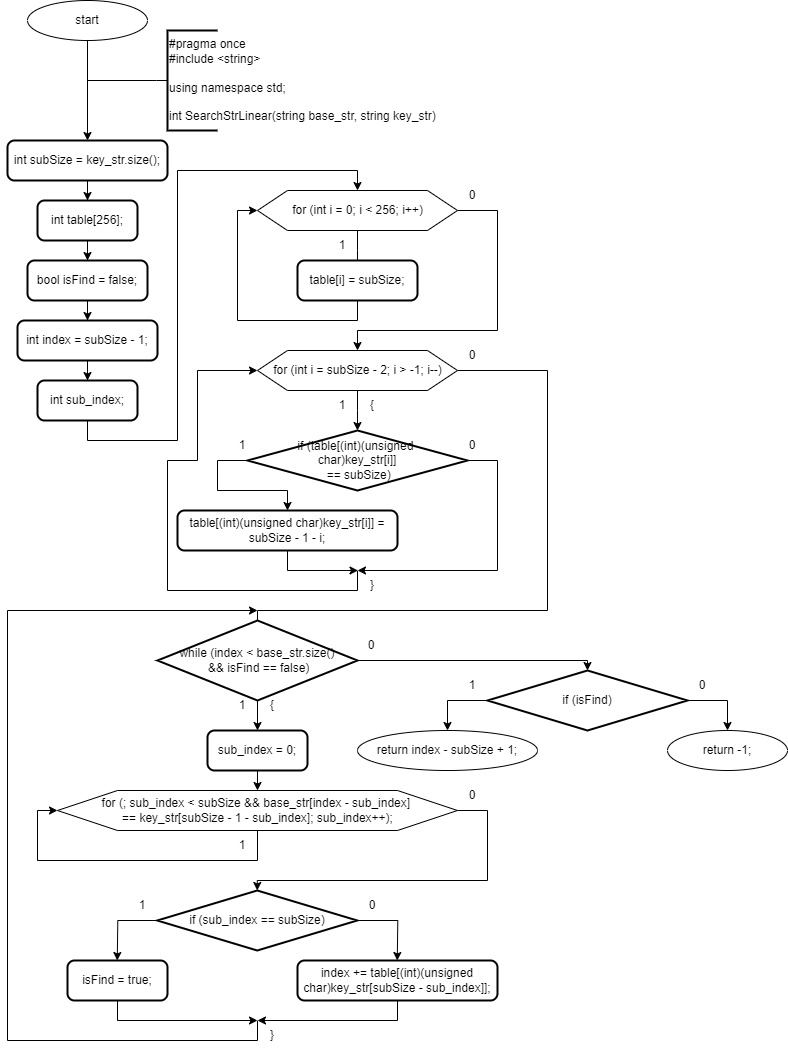

The diagram above was exported from draw.io. Its source (the exported page's mxGraphModel, read from the mxfile embedded in the PNG):
<mxGraphModel dx="911" dy="828" grid="1" gridSize="10" guides="1" tooltips="1" connect="1" arrows="1" fold="1" page="1" pageScale="1" pageWidth="827" pageHeight="1169" math="0" shadow="0">
  <root>
    <mxCell id="0" />
    <mxCell id="1" parent="0" />
    <mxCell id="v9O4wZonZP7qLbVHAuZa-1" value="start" style="ellipse;whiteSpace=wrap;html=1;" parent="1" vertex="1">
      <mxGeometry x="140" y="40" width="120" height="40" as="geometry" />
    </mxCell>
    <mxCell id="v9O4wZonZP7qLbVHAuZa-2" value="" style="endArrow=classic;html=1;rounded=0;labelBackgroundColor=default;strokeColor=default;align=center;verticalAlign=middle;fontFamily=Helvetica;fontSize=11;fontColor=default;shape=connector;edgeStyle=orthogonalEdgeStyle;exitX=0.5;exitY=1;exitDx=0;exitDy=0;entryX=0.5;entryY=0;entryDx=0;entryDy=0;" parent="1" source="v9O4wZonZP7qLbVHAuZa-1" target="v9O4wZonZP7qLbVHAuZa-5" edge="1">
      <mxGeometry width="50" height="50" relative="1" as="geometry">
        <mxPoint x="250.29000000000002" y="170" as="sourcePoint" />
        <mxPoint x="200" y="170" as="targetPoint" />
      </mxGeometry>
    </mxCell>
    <mxCell id="v9O4wZonZP7qLbVHAuZa-3" style="edgeStyle=orthogonalEdgeStyle;rounded=0;orthogonalLoop=1;jettySize=auto;html=1;exitX=0;exitY=0.5;exitDx=0;exitDy=0;exitPerimeter=0;endArrow=none;endFill=0;strokeWidth=1;" parent="1" source="v9O4wZonZP7qLbVHAuZa-4" edge="1">
      <mxGeometry relative="1" as="geometry">
        <mxPoint x="200" y="120" as="targetPoint" />
        <mxPoint x="260" y="130" as="sourcePoint" />
        <Array as="points">
          <mxPoint x="269" y="120" />
        </Array>
      </mxGeometry>
    </mxCell>
    <mxCell id="v9O4wZonZP7qLbVHAuZa-4" value="&lt;div&gt;#pragma once&lt;/div&gt;&lt;div&gt;#include &amp;lt;string&amp;gt;&lt;/div&gt;&lt;div&gt;&lt;br&gt;&lt;/div&gt;&lt;div&gt;using namespace std;&lt;/div&gt;&lt;div&gt;&lt;br&gt;&lt;/div&gt;&lt;div&gt;int SearchStrLinear(string base_str, string key_str)&lt;/div&gt;" style="strokeWidth=2;html=1;shape=mxgraph.flowchart.annotation_1;align=left;pointerEvents=1;" parent="1" vertex="1">
      <mxGeometry x="280" y="70" width="50" height="100" as="geometry" />
    </mxCell>
    <mxCell id="v9O4wZonZP7qLbVHAuZa-6" style="edgeStyle=orthogonalEdgeStyle;rounded=0;orthogonalLoop=1;jettySize=auto;html=1;exitX=0.5;exitY=1;exitDx=0;exitDy=0;" parent="1" source="v9O4wZonZP7qLbVHAuZa-5" target="v9O4wZonZP7qLbVHAuZa-7" edge="1">
      <mxGeometry relative="1" as="geometry">
        <mxPoint x="200" y="240" as="targetPoint" />
      </mxGeometry>
    </mxCell>
    <UserObject label="int subSize = key_str.size();" id="v9O4wZonZP7qLbVHAuZa-5">
      <mxCell style="rounded=1;whiteSpace=wrap;html=1;absoluteArcSize=1;arcSize=14;strokeWidth=2;" parent="1" vertex="1">
        <mxGeometry x="120" y="180" width="160" height="40" as="geometry" />
      </mxCell>
    </UserObject>
    <mxCell id="v9O4wZonZP7qLbVHAuZa-8" style="edgeStyle=orthogonalEdgeStyle;rounded=0;orthogonalLoop=1;jettySize=auto;html=1;exitX=0.5;exitY=1;exitDx=0;exitDy=0;" parent="1" source="v9O4wZonZP7qLbVHAuZa-7" target="v9O4wZonZP7qLbVHAuZa-9" edge="1">
      <mxGeometry relative="1" as="geometry">
        <mxPoint x="200" y="320" as="targetPoint" />
      </mxGeometry>
    </mxCell>
    <mxCell id="v9O4wZonZP7qLbVHAuZa-7" value="int table[256];" style="rounded=1;whiteSpace=wrap;html=1;absoluteArcSize=1;arcSize=14;strokeWidth=2;" parent="1" vertex="1">
      <mxGeometry x="150" y="240" width="100" height="40" as="geometry" />
    </mxCell>
    <mxCell id="v9O4wZonZP7qLbVHAuZa-12" value="" style="edgeStyle=orthogonalEdgeStyle;rounded=0;orthogonalLoop=1;jettySize=auto;html=1;" parent="1" source="v9O4wZonZP7qLbVHAuZa-9" target="v9O4wZonZP7qLbVHAuZa-11" edge="1">
      <mxGeometry relative="1" as="geometry" />
    </mxCell>
    <mxCell id="v9O4wZonZP7qLbVHAuZa-9" value="bool isFind = false;" style="rounded=1;whiteSpace=wrap;html=1;absoluteArcSize=1;arcSize=14;strokeWidth=2;" parent="1" vertex="1">
      <mxGeometry x="140" y="300" width="120" height="40" as="geometry" />
    </mxCell>
    <mxCell id="v9O4wZonZP7qLbVHAuZa-13" style="edgeStyle=orthogonalEdgeStyle;rounded=0;orthogonalLoop=1;jettySize=auto;html=1;exitX=0.5;exitY=1;exitDx=0;exitDy=0;" parent="1" source="v9O4wZonZP7qLbVHAuZa-11" target="v9O4wZonZP7qLbVHAuZa-14" edge="1">
      <mxGeometry relative="1" as="geometry">
        <mxPoint x="200" y="440" as="targetPoint" />
      </mxGeometry>
    </mxCell>
    <mxCell id="v9O4wZonZP7qLbVHAuZa-11" value="int index = subSize - 1;" style="rounded=1;whiteSpace=wrap;html=1;absoluteArcSize=1;arcSize=14;strokeWidth=2;" parent="1" vertex="1">
      <mxGeometry x="130" y="360" width="140" height="40" as="geometry" />
    </mxCell>
    <mxCell id="v9O4wZonZP7qLbVHAuZa-23" style="edgeStyle=orthogonalEdgeStyle;rounded=0;orthogonalLoop=1;jettySize=auto;html=1;exitX=0.5;exitY=1;exitDx=0;exitDy=0;entryX=0.5;entryY=0;entryDx=0;entryDy=0;" parent="1" source="v9O4wZonZP7qLbVHAuZa-14" target="v9O4wZonZP7qLbVHAuZa-17" edge="1">
      <mxGeometry relative="1" as="geometry">
        <Array as="points">
          <mxPoint x="200" y="480" />
          <mxPoint x="290" y="480" />
          <mxPoint x="290" y="210" />
          <mxPoint x="470" y="210" />
        </Array>
      </mxGeometry>
    </mxCell>
    <mxCell id="v9O4wZonZP7qLbVHAuZa-14" value="int sub_index;" style="rounded=1;whiteSpace=wrap;html=1;absoluteArcSize=1;arcSize=14;strokeWidth=2;" parent="1" vertex="1">
      <mxGeometry x="150" y="420" width="100" height="40" as="geometry" />
    </mxCell>
    <mxCell id="v9O4wZonZP7qLbVHAuZa-15" style="edgeStyle=orthogonalEdgeStyle;rounded=0;orthogonalLoop=1;jettySize=auto;html=1;exitX=0.5;exitY=1;exitDx=0;exitDy=0;" parent="1" source="v9O4wZonZP7qLbVHAuZa-17" edge="1">
      <mxGeometry relative="1" as="geometry">
        <mxPoint x="470" y="310" as="targetPoint" />
      </mxGeometry>
    </mxCell>
    <mxCell id="v9O4wZonZP7qLbVHAuZa-16" style="edgeStyle=orthogonalEdgeStyle;rounded=0;orthogonalLoop=1;jettySize=auto;html=1;exitX=1;exitY=0.5;exitDx=0;exitDy=0;entryX=0.5;entryY=0;entryDx=0;entryDy=0;" parent="1" source="v9O4wZonZP7qLbVHAuZa-17" target="v9O4wZonZP7qLbVHAuZa-26" edge="1">
      <mxGeometry relative="1" as="geometry">
        <mxPoint x="610" y="310" as="targetPoint" />
        <Array as="points">
          <mxPoint x="610" y="250" />
          <mxPoint x="610" y="370" />
          <mxPoint x="470" y="370" />
        </Array>
      </mxGeometry>
    </mxCell>
    <mxCell id="v9O4wZonZP7qLbVHAuZa-17" value="for (int i = 0; i &lt; 256; i++)" style="verticalLabelPosition=middle;verticalAlign=middle;html=1;shape=hexagon;perimeter=hexagonPerimeter2;arcSize=6;size=0.15;labelPosition=center;align=center;" parent="1" vertex="1">
      <mxGeometry x="370" y="230" width="200" height="40" as="geometry" />
    </mxCell>
    <mxCell id="v9O4wZonZP7qLbVHAuZa-18" value="1" style="text;html=1;strokeColor=none;fillColor=none;align=center;verticalAlign=middle;whiteSpace=wrap;rounded=0;" parent="1" vertex="1">
      <mxGeometry x="440" y="270" width="30" height="30" as="geometry" />
    </mxCell>
    <mxCell id="v9O4wZonZP7qLbVHAuZa-20" value="0" style="text;html=1;strokeColor=none;fillColor=none;align=center;verticalAlign=middle;whiteSpace=wrap;rounded=0;" parent="1" vertex="1">
      <mxGeometry x="570" y="220" width="30" height="30" as="geometry" />
    </mxCell>
    <mxCell id="v9O4wZonZP7qLbVHAuZa-22" style="edgeStyle=orthogonalEdgeStyle;rounded=0;orthogonalLoop=1;jettySize=auto;html=1;exitX=0.5;exitY=1;exitDx=0;exitDy=0;entryX=0;entryY=0.5;entryDx=0;entryDy=0;" parent="1" source="v9O4wZonZP7qLbVHAuZa-21" target="v9O4wZonZP7qLbVHAuZa-17" edge="1">
      <mxGeometry relative="1" as="geometry">
        <Array as="points">
          <mxPoint x="470" y="360" />
          <mxPoint x="350" y="360" />
          <mxPoint x="350" y="250" />
        </Array>
      </mxGeometry>
    </mxCell>
    <mxCell id="v9O4wZonZP7qLbVHAuZa-21" value="table[i] = subSize;" style="rounded=1;whiteSpace=wrap;html=1;absoluteArcSize=1;arcSize=14;strokeWidth=2;" parent="1" vertex="1">
      <mxGeometry x="410" y="300" width="120" height="40" as="geometry" />
    </mxCell>
    <mxCell id="v9O4wZonZP7qLbVHAuZa-24" style="edgeStyle=orthogonalEdgeStyle;rounded=0;orthogonalLoop=1;jettySize=auto;html=1;exitX=0.5;exitY=1;exitDx=0;exitDy=0;" parent="1" source="v9O4wZonZP7qLbVHAuZa-26" edge="1">
      <mxGeometry relative="1" as="geometry">
        <mxPoint x="470" y="470" as="targetPoint" />
      </mxGeometry>
    </mxCell>
    <mxCell id="v9O4wZonZP7qLbVHAuZa-25" style="edgeStyle=orthogonalEdgeStyle;rounded=0;orthogonalLoop=1;jettySize=auto;html=1;exitX=1;exitY=0.5;exitDx=0;exitDy=0;" parent="1" source="v9O4wZonZP7qLbVHAuZa-26" edge="1">
      <mxGeometry relative="1" as="geometry">
        <mxPoint x="370" y="670" as="targetPoint" />
        <Array as="points">
          <mxPoint x="660" y="410" />
          <mxPoint x="660" y="650" />
          <mxPoint x="370" y="650" />
        </Array>
      </mxGeometry>
    </mxCell>
    <mxCell id="v9O4wZonZP7qLbVHAuZa-26" value="for (int i = subSize - 2; i &amp;gt; -1; i--)" style="verticalLabelPosition=middle;verticalAlign=middle;html=1;shape=hexagon;perimeter=hexagonPerimeter2;arcSize=6;size=0.15;labelPosition=center;align=center;" parent="1" vertex="1">
      <mxGeometry x="370" y="390" width="200" height="40" as="geometry" />
    </mxCell>
    <mxCell id="v9O4wZonZP7qLbVHAuZa-27" value="1" style="text;html=1;strokeColor=none;fillColor=none;align=center;verticalAlign=middle;whiteSpace=wrap;rounded=0;" parent="1" vertex="1">
      <mxGeometry x="440" y="430" width="30" height="30" as="geometry" />
    </mxCell>
    <mxCell id="v9O4wZonZP7qLbVHAuZa-28" value="{" style="text;html=1;strokeColor=none;fillColor=none;align=center;verticalAlign=middle;whiteSpace=wrap;rounded=0;" parent="1" vertex="1">
      <mxGeometry x="470" y="430" width="30" height="30" as="geometry" />
    </mxCell>
    <mxCell id="v9O4wZonZP7qLbVHAuZa-29" value="0" style="text;html=1;strokeColor=none;fillColor=none;align=center;verticalAlign=middle;whiteSpace=wrap;rounded=0;" parent="1" vertex="1">
      <mxGeometry x="570" y="380" width="30" height="30" as="geometry" />
    </mxCell>
    <mxCell id="v9O4wZonZP7qLbVHAuZa-37" style="edgeStyle=orthogonalEdgeStyle;rounded=0;orthogonalLoop=1;jettySize=auto;html=1;exitX=0;exitY=0.5;exitDx=0;exitDy=0;exitPerimeter=0;entryX=0.5;entryY=0;entryDx=0;entryDy=0;" parent="1" source="v9O4wZonZP7qLbVHAuZa-39" target="v9O4wZonZP7qLbVHAuZa-42" edge="1">
      <mxGeometry relative="1" as="geometry">
        <mxPoint x="330" y="540" as="targetPoint" />
        <Array as="points">
          <mxPoint x="330" y="500" />
          <mxPoint x="330" y="530" />
          <mxPoint x="400" y="530" />
        </Array>
      </mxGeometry>
    </mxCell>
    <mxCell id="v9O4wZonZP7qLbVHAuZa-38" style="edgeStyle=orthogonalEdgeStyle;rounded=0;orthogonalLoop=1;jettySize=auto;html=1;exitX=1;exitY=0.5;exitDx=0;exitDy=0;exitPerimeter=0;" parent="1" source="v9O4wZonZP7qLbVHAuZa-39" edge="1">
      <mxGeometry relative="1" as="geometry">
        <mxPoint x="470" y="610" as="targetPoint" />
        <Array as="points">
          <mxPoint x="610" y="500" />
        </Array>
      </mxGeometry>
    </mxCell>
    <mxCell id="v9O4wZonZP7qLbVHAuZa-39" value="if (table[(int)(unsigned&amp;nbsp;&lt;div&gt;char)key_str[i]]&lt;div&gt;&amp;nbsp;== subSize)&lt;/div&gt;&lt;/div&gt;" style="strokeWidth=2;html=1;shape=mxgraph.flowchart.decision;whiteSpace=wrap;" parent="1" vertex="1">
      <mxGeometry x="360" y="470" width="220" height="60" as="geometry" />
    </mxCell>
    <mxCell id="v9O4wZonZP7qLbVHAuZa-40" value="1" style="text;html=1;strokeColor=none;fillColor=none;align=center;verticalAlign=middle;whiteSpace=wrap;rounded=0;" parent="1" vertex="1">
      <mxGeometry x="340" y="470" width="30" height="30" as="geometry" />
    </mxCell>
    <mxCell id="v9O4wZonZP7qLbVHAuZa-41" value="0" style="text;html=1;strokeColor=none;fillColor=none;align=center;verticalAlign=middle;whiteSpace=wrap;rounded=0;" parent="1" vertex="1">
      <mxGeometry x="570" y="470" width="30" height="30" as="geometry" />
    </mxCell>
    <mxCell id="v9O4wZonZP7qLbVHAuZa-43" style="edgeStyle=orthogonalEdgeStyle;rounded=0;orthogonalLoop=1;jettySize=auto;html=1;exitX=0.5;exitY=1;exitDx=0;exitDy=0;" parent="1" source="v9O4wZonZP7qLbVHAuZa-42" edge="1">
      <mxGeometry relative="1" as="geometry">
        <mxPoint x="470" y="610" as="targetPoint" />
      </mxGeometry>
    </mxCell>
    <mxCell id="v9O4wZonZP7qLbVHAuZa-42" value="table[(int)(unsigned char)key_str[i]] = subSize - 1 - i;" style="rounded=1;whiteSpace=wrap;html=1;absoluteArcSize=1;arcSize=14;strokeWidth=2;" parent="1" vertex="1">
      <mxGeometry x="290" y="550" width="220" height="40" as="geometry" />
    </mxCell>
    <mxCell id="v9O4wZonZP7qLbVHAuZa-44" value="" style="endArrow=classic;html=1;rounded=0;entryX=0;entryY=0.5;entryDx=0;entryDy=0;" parent="1" target="v9O4wZonZP7qLbVHAuZa-26" edge="1">
      <mxGeometry width="50" height="50" relative="1" as="geometry">
        <mxPoint x="470" y="610" as="sourcePoint" />
        <mxPoint x="380.59000000000015" y="630" as="targetPoint" />
        <Array as="points">
          <mxPoint x="470" y="630" />
          <mxPoint x="280" y="630" />
          <mxPoint x="280" y="500" />
          <mxPoint x="310" y="500" />
          <mxPoint x="310" y="410" />
        </Array>
      </mxGeometry>
    </mxCell>
    <mxCell id="v9O4wZonZP7qLbVHAuZa-45" style="edgeStyle=orthogonalEdgeStyle;rounded=0;orthogonalLoop=1;jettySize=auto;html=1;exitX=1;exitY=0.5;exitDx=0;exitDy=0;exitPerimeter=0;entryX=0.5;entryY=0;entryDx=0;entryDy=0;entryPerimeter=0;" parent="1" source="v9O4wZonZP7qLbVHAuZa-47" target="v9O4wZonZP7qLbVHAuZa-72" edge="1">
      <mxGeometry relative="1" as="geometry">
        <mxPoint x="510" y="700" as="targetPoint" />
        <Array as="points">
          <mxPoint x="700" y="700" />
        </Array>
      </mxGeometry>
    </mxCell>
    <mxCell id="v9O4wZonZP7qLbVHAuZa-46" style="edgeStyle=orthogonalEdgeStyle;rounded=0;orthogonalLoop=1;jettySize=auto;html=1;exitX=0.5;exitY=1;exitDx=0;exitDy=0;exitPerimeter=0;" parent="1" source="v9O4wZonZP7qLbVHAuZa-47" edge="1">
      <mxGeometry relative="1" as="geometry">
        <mxPoint x="370" y="770" as="targetPoint" />
      </mxGeometry>
    </mxCell>
    <mxCell id="v9O4wZonZP7qLbVHAuZa-47" value="while (index &amp;lt; base_str.size()&lt;div&gt;&amp;nbsp;&amp;amp;&amp;amp; isFind == false)&lt;/div&gt;" style="strokeWidth=2;html=1;shape=mxgraph.flowchart.decision;whiteSpace=wrap;" parent="1" vertex="1">
      <mxGeometry x="270" y="660" width="200" height="80" as="geometry" />
    </mxCell>
    <mxCell id="v9O4wZonZP7qLbVHAuZa-48" value="1" style="text;html=1;strokeColor=none;fillColor=none;align=center;verticalAlign=middle;whiteSpace=wrap;rounded=0;" parent="1" vertex="1">
      <mxGeometry x="340" y="730" width="30" height="30" as="geometry" />
    </mxCell>
    <mxCell id="v9O4wZonZP7qLbVHAuZa-49" value="0" style="text;html=1;strokeColor=none;fillColor=none;align=center;verticalAlign=middle;whiteSpace=wrap;rounded=0;" parent="1" vertex="1">
      <mxGeometry x="469.28999999999996" y="670" width="30" height="30" as="geometry" />
    </mxCell>
    <mxCell id="v9O4wZonZP7qLbVHAuZa-50" value="{" style="text;html=1;strokeColor=none;fillColor=none;align=center;verticalAlign=middle;whiteSpace=wrap;rounded=0;" parent="1" vertex="1">
      <mxGeometry x="370" y="730" width="30" height="30" as="geometry" />
    </mxCell>
    <mxCell id="v9O4wZonZP7qLbVHAuZa-61" style="edgeStyle=orthogonalEdgeStyle;rounded=0;orthogonalLoop=1;jettySize=auto;html=1;exitX=0.5;exitY=1;exitDx=0;exitDy=0;entryX=0.5;entryY=0;entryDx=0;entryDy=0;" parent="1" source="v9O4wZonZP7qLbVHAuZa-51" target="v9O4wZonZP7qLbVHAuZa-54" edge="1">
      <mxGeometry relative="1" as="geometry" />
    </mxCell>
    <mxCell id="v9O4wZonZP7qLbVHAuZa-51" value="sub_index = 0;" style="rounded=1;whiteSpace=wrap;html=1;absoluteArcSize=1;arcSize=14;strokeWidth=2;" parent="1" vertex="1">
      <mxGeometry x="320" y="770" width="100" height="40" as="geometry" />
    </mxCell>
    <mxCell id="v9O4wZonZP7qLbVHAuZa-52" style="edgeStyle=orthogonalEdgeStyle;rounded=0;orthogonalLoop=1;jettySize=auto;html=1;exitX=0.5;exitY=1;exitDx=0;exitDy=0;entryX=0;entryY=0.5;entryDx=0;entryDy=0;" parent="1" source="v9O4wZonZP7qLbVHAuZa-54" target="v9O4wZonZP7qLbVHAuZa-54" edge="1">
      <mxGeometry relative="1" as="geometry">
        <mxPoint x="370" y="910" as="targetPoint" />
        <Array as="points">
          <mxPoint x="370" y="900" />
          <mxPoint x="150" y="900" />
          <mxPoint x="150" y="850" />
        </Array>
      </mxGeometry>
    </mxCell>
    <mxCell id="v9O4wZonZP7qLbVHAuZa-53" style="edgeStyle=orthogonalEdgeStyle;rounded=0;orthogonalLoop=1;jettySize=auto;html=1;exitX=1;exitY=0.5;exitDx=0;exitDy=0;entryX=0.5;entryY=0;entryDx=0;entryDy=0;entryPerimeter=0;" parent="1" source="v9O4wZonZP7qLbVHAuZa-54" target="v9O4wZonZP7qLbVHAuZa-64" edge="1">
      <mxGeometry relative="1" as="geometry">
        <mxPoint x="600" y="900" as="targetPoint" />
        <Array as="points">
          <mxPoint x="600" y="850" />
          <mxPoint x="600" y="920" />
          <mxPoint x="370" y="920" />
        </Array>
      </mxGeometry>
    </mxCell>
    <mxCell id="v9O4wZonZP7qLbVHAuZa-54" value="&lt;div&gt;for (; sub_index &amp;lt; subSize &amp;amp;&amp;amp;&amp;nbsp;&lt;span style=&quot;background-color: initial;&quot;&gt;base_str[index - sub_index]&amp;nbsp;&lt;/span&gt;&lt;/div&gt;&lt;div&gt;&lt;span style=&quot;background-color: initial;&quot;&gt;== key_str[subSize - 1 - sub_index]; sub_index++);&lt;/span&gt;&lt;/div&gt;" style="verticalLabelPosition=middle;verticalAlign=middle;html=1;shape=hexagon;perimeter=hexagonPerimeter2;arcSize=6;size=0.15;labelPosition=center;align=center;" parent="1" vertex="1">
      <mxGeometry x="170" y="830" width="400" height="40" as="geometry" />
    </mxCell>
    <mxCell id="v9O4wZonZP7qLbVHAuZa-55" value="1" style="text;html=1;strokeColor=none;fillColor=none;align=center;verticalAlign=middle;whiteSpace=wrap;rounded=0;" parent="1" vertex="1">
      <mxGeometry x="340" y="870" width="30" height="30" as="geometry" />
    </mxCell>
    <mxCell id="v9O4wZonZP7qLbVHAuZa-57" value="0" style="text;html=1;strokeColor=none;fillColor=none;align=center;verticalAlign=middle;whiteSpace=wrap;rounded=0;" parent="1" vertex="1">
      <mxGeometry x="570" y="820" width="30" height="30" as="geometry" />
    </mxCell>
    <mxCell id="v9O4wZonZP7qLbVHAuZa-59" value="}" style="text;html=1;strokeColor=none;fillColor=none;align=center;verticalAlign=middle;whiteSpace=wrap;rounded=0;" parent="1" vertex="1">
      <mxGeometry x="470" y="610" width="30" height="30" as="geometry" />
    </mxCell>
    <mxCell id="v9O4wZonZP7qLbVHAuZa-60" value="}" style="text;html=1;strokeColor=none;fillColor=none;align=center;verticalAlign=middle;whiteSpace=wrap;rounded=0;" parent="1" vertex="1">
      <mxGeometry x="370" y="1060" width="30" height="30" as="geometry" />
    </mxCell>
    <mxCell id="v9O4wZonZP7qLbVHAuZa-62" style="edgeStyle=orthogonalEdgeStyle;rounded=0;orthogonalLoop=1;jettySize=auto;html=1;exitX=0;exitY=0.5;exitDx=0;exitDy=0;exitPerimeter=0;" parent="1" source="v9O4wZonZP7qLbVHAuZa-64" edge="1">
      <mxGeometry relative="1" as="geometry">
        <mxPoint x="229.75" y="1000" as="targetPoint" />
      </mxGeometry>
    </mxCell>
    <mxCell id="v9O4wZonZP7qLbVHAuZa-63" style="edgeStyle=orthogonalEdgeStyle;rounded=0;orthogonalLoop=1;jettySize=auto;html=1;exitX=1;exitY=0.5;exitDx=0;exitDy=0;exitPerimeter=0;" parent="1" source="v9O4wZonZP7qLbVHAuZa-64" edge="1">
      <mxGeometry relative="1" as="geometry">
        <mxPoint x="509.75" y="1000" as="targetPoint" />
      </mxGeometry>
    </mxCell>
    <mxCell id="v9O4wZonZP7qLbVHAuZa-64" value="if (sub_index == subSize)" style="strokeWidth=2;html=1;shape=mxgraph.flowchart.decision;whiteSpace=wrap;" parent="1" vertex="1">
      <mxGeometry x="269.75" y="930" width="200" height="60" as="geometry" />
    </mxCell>
    <mxCell id="v9O4wZonZP7qLbVHAuZa-65" value="1" style="text;html=1;strokeColor=none;fillColor=none;align=center;verticalAlign=middle;whiteSpace=wrap;rounded=0;" parent="1" vertex="1">
      <mxGeometry x="239.75" y="930" width="30" height="30" as="geometry" />
    </mxCell>
    <mxCell id="v9O4wZonZP7qLbVHAuZa-66" value="0" style="text;html=1;strokeColor=none;fillColor=none;align=center;verticalAlign=middle;whiteSpace=wrap;rounded=0;" parent="1" vertex="1">
      <mxGeometry x="469.75" y="930" width="30" height="30" as="geometry" />
    </mxCell>
    <mxCell id="v9O4wZonZP7qLbVHAuZa-77" style="edgeStyle=orthogonalEdgeStyle;rounded=0;orthogonalLoop=1;jettySize=auto;html=1;exitX=0.5;exitY=1;exitDx=0;exitDy=0;" parent="1" source="v9O4wZonZP7qLbVHAuZa-67" edge="1">
      <mxGeometry relative="1" as="geometry">
        <mxPoint x="370" y="1060" as="targetPoint" />
        <Array as="points">
          <mxPoint x="230" y="1060" />
          <mxPoint x="370" y="1060" />
        </Array>
      </mxGeometry>
    </mxCell>
    <mxCell id="v9O4wZonZP7qLbVHAuZa-67" value="isFind = true;" style="rounded=1;whiteSpace=wrap;html=1;absoluteArcSize=1;arcSize=14;strokeWidth=2;" parent="1" vertex="1">
      <mxGeometry x="180" y="1000" width="100" height="40" as="geometry" />
    </mxCell>
    <mxCell id="v9O4wZonZP7qLbVHAuZa-78" style="edgeStyle=orthogonalEdgeStyle;rounded=0;orthogonalLoop=1;jettySize=auto;html=1;exitX=0.5;exitY=1;exitDx=0;exitDy=0;" parent="1" source="v9O4wZonZP7qLbVHAuZa-68" edge="1">
      <mxGeometry relative="1" as="geometry">
        <mxPoint x="370" y="1060" as="targetPoint" />
        <Array as="points">
          <mxPoint x="510" y="1060" />
          <mxPoint x="370" y="1060" />
        </Array>
      </mxGeometry>
    </mxCell>
    <mxCell id="v9O4wZonZP7qLbVHAuZa-68" value="index += table[(int)(unsigned char)key_str[subSize - sub_index]];" style="rounded=1;whiteSpace=wrap;html=1;absoluteArcSize=1;arcSize=14;strokeWidth=2;" parent="1" vertex="1">
      <mxGeometry x="410" y="1000" width="200" height="40" as="geometry" />
    </mxCell>
    <mxCell id="v9O4wZonZP7qLbVHAuZa-69" style="edgeStyle=orthogonalEdgeStyle;rounded=0;orthogonalLoop=1;jettySize=auto;html=1;" parent="1" edge="1">
      <mxGeometry relative="1" as="geometry">
        <mxPoint x="370" y="650" as="targetPoint" />
        <Array as="points">
          <mxPoint x="370" y="1080" />
          <mxPoint x="120" y="1080" />
          <mxPoint x="120" y="650" />
        </Array>
        <mxPoint x="370" y="1060" as="sourcePoint" />
      </mxGeometry>
    </mxCell>
    <mxCell id="v9O4wZonZP7qLbVHAuZa-70" style="edgeStyle=orthogonalEdgeStyle;rounded=0;orthogonalLoop=1;jettySize=auto;html=1;exitX=0;exitY=0.5;exitDx=0;exitDy=0;exitPerimeter=0;entryX=0.5;entryY=0;entryDx=0;entryDy=0;" parent="1" source="v9O4wZonZP7qLbVHAuZa-72" target="v9O4wZonZP7qLbVHAuZa-75" edge="1">
      <mxGeometry relative="1" as="geometry">
        <mxPoint x="560" y="780" as="targetPoint" />
      </mxGeometry>
    </mxCell>
    <mxCell id="v9O4wZonZP7qLbVHAuZa-71" style="edgeStyle=orthogonalEdgeStyle;rounded=0;orthogonalLoop=1;jettySize=auto;html=1;exitX=1;exitY=0.5;exitDx=0;exitDy=0;exitPerimeter=0;entryX=0.5;entryY=0;entryDx=0;entryDy=0;" parent="1" source="v9O4wZonZP7qLbVHAuZa-72" target="v9O4wZonZP7qLbVHAuZa-76" edge="1">
      <mxGeometry relative="1" as="geometry">
        <mxPoint x="840" y="780" as="targetPoint" />
      </mxGeometry>
    </mxCell>
    <mxCell id="v9O4wZonZP7qLbVHAuZa-72" value="if (isFind)" style="strokeWidth=2;html=1;shape=mxgraph.flowchart.decision;whiteSpace=wrap;" parent="1" vertex="1">
      <mxGeometry x="600" y="710" width="200" height="60" as="geometry" />
    </mxCell>
    <mxCell id="v9O4wZonZP7qLbVHAuZa-73" value="1" style="text;html=1;strokeColor=none;fillColor=none;align=center;verticalAlign=middle;whiteSpace=wrap;rounded=0;" parent="1" vertex="1">
      <mxGeometry x="570" y="710" width="30" height="30" as="geometry" />
    </mxCell>
    <mxCell id="v9O4wZonZP7qLbVHAuZa-74" value="0" style="text;html=1;strokeColor=none;fillColor=none;align=center;verticalAlign=middle;whiteSpace=wrap;rounded=0;" parent="1" vertex="1">
      <mxGeometry x="800" y="710" width="30" height="30" as="geometry" />
    </mxCell>
    <mxCell id="v9O4wZonZP7qLbVHAuZa-75" value="return index - subSize + 1;" style="ellipse;whiteSpace=wrap;html=1;" parent="1" vertex="1">
      <mxGeometry x="470" y="770" width="180" height="40" as="geometry" />
    </mxCell>
    <mxCell id="v9O4wZonZP7qLbVHAuZa-76" value="return -1;" style="ellipse;whiteSpace=wrap;html=1;" parent="1" vertex="1">
      <mxGeometry x="780" y="770" width="120" height="40" as="geometry" />
    </mxCell>
  </root>
</mxGraphModel>